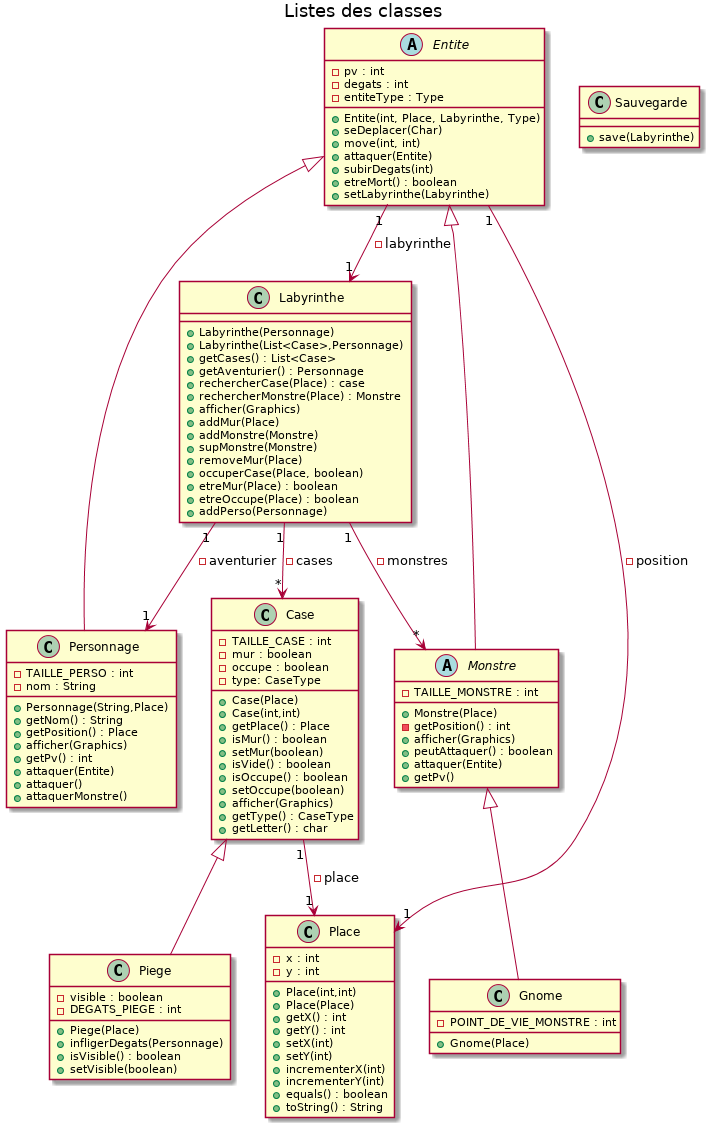

The diagram above was rendered by PlantUML. Its source (embedded in the PNG):
@startuml
title Listes des classes

class Personnage extends Entite{
- TAILLE_PERSO : int
- nom : String
  
+ Personnage(String,Place)
+ getNom() : String
+ getPosition() : Place
+ afficher(Graphics)
+ getPv() : int
+ attaquer(Entite)
+ attaquer()
+ attaquerMonstre()
}


class Labyrinthe{
+ Labyrinthe(Personnage)
+ Labyrinthe(List<Case>,Personnage)
  
+ getCases() : List<Case>
+ getAventurier() : Personnage
+ rechercherCase(Place) : case
+ rechercherMonstre(Place) : Monstre
+ afficher(Graphics)
+ addMur(Place)
+ addMonstre(Monstre)
+ supMonstre(Monstre)
+ removeMur(Place)
+ occuperCase(Place, boolean)
+ etreMur(Place) : boolean
+ etreOccupe(Place) : boolean
+ addPerso(Personnage)
}


class Case{
- TAILLE_CASE : int
- mur : boolean 
- occupe : boolean
- type: CaseType

+ Case(Place)
+ Case(int,int)
+ getPlace() : Place
+ isMur() : boolean
+ setMur(boolean)
+ isVide() : boolean
+ isOccupe() : boolean
+ setOccupe(boolean)
+ afficher(Graphics)
+ getType() : CaseType
+ getLetter() : char
}

class Piege extends Case{
- visible : boolean
- DEGATS_PIEGE : int

+ Piege(Place)
+ infligerDegats(Personnage)
+ isVisible() : boolean
+ setVisible(boolean)
}



class Place{
- x : int
- y : int
  
+Place(int,int)
+Place(Place)
+ getX() : int
+ getY() : int
+ setX(int)
+ setY(int)
+ incrementerX(int)
+ incrementerY(int)
+ equals() : boolean
+ toString() : String
}

abstract Monstre extends Entite{
- TAILLE_MONSTRE : int

+ Monstre(Place)  
- getPosition() : int 
+ afficher(Graphics)
+ peutAttaquer() : boolean
+ attaquer(Entite)
+ getPv()
}

class Gnome extends Monstre{
- POINT_DE_VIE_MONSTRE : int

+ Gnome(Place)
}

abstract Entite{
- pv : int
- degats : int
- entiteType : Type

+ Entite(int, Place, Labyrinthe, Type)
+ seDeplacer(Char)
+ move(int, int)
+ attaquer(Entite)
+ subirDegats(int)
+ etreMort() : boolean
+ setLabyrinthe(Labyrinthe)
}

class Sauvegarde{
+ save(Labyrinthe)
}

Entite "1" --> "1" Labyrinthe : - labyrinthe
Entite "1" --> "1" Place : - position

Case "1" --> "1" Place : - place

Labyrinthe "1" --> "1" Personnage : - aventurier
Labyrinthe "1" --> "*" Case : - cases
Labyrinthe "1" --> "*" Monstre : - monstres
@enduml